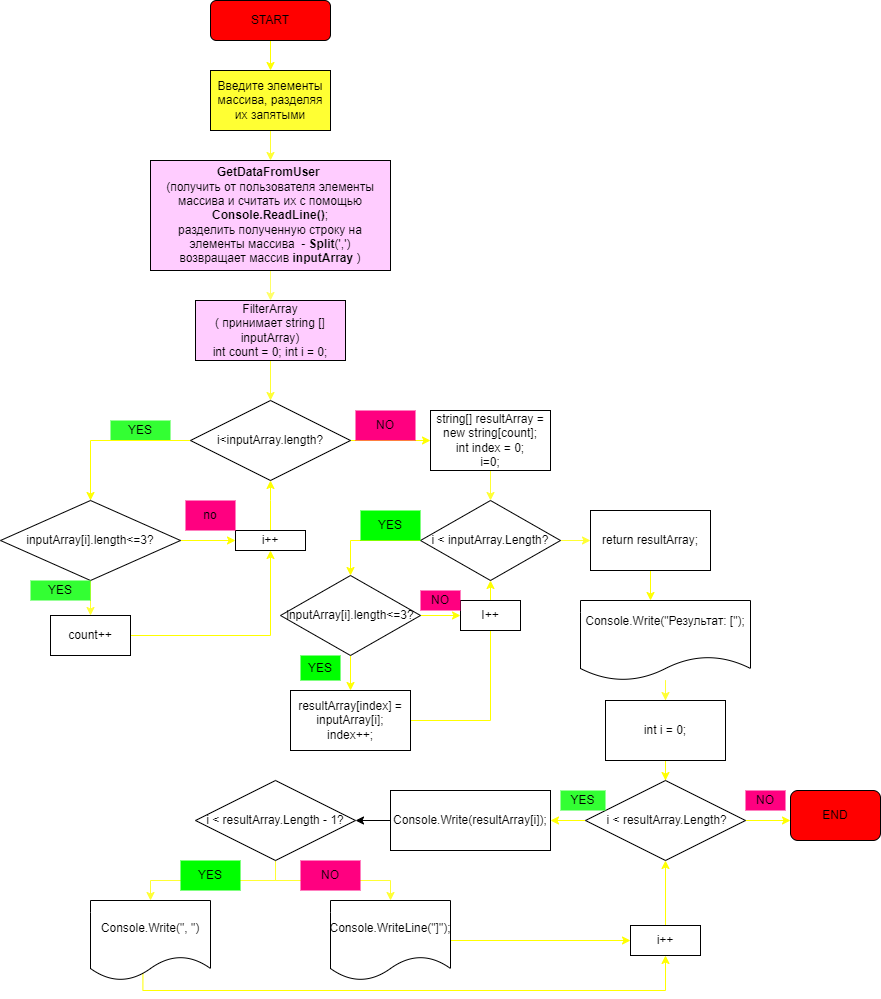

The diagram above was exported from draw.io. Its source (the exported page's mxGraphModel, read from the mxfile embedded in the PNG):
<mxGraphModel dx="1290" dy="541" grid="1" gridSize="10" guides="1" tooltips="1" connect="1" arrows="1" fold="1" page="1" pageScale="1" pageWidth="827" pageHeight="1169" math="0" shadow="0">
  <root>
    <mxCell id="0" />
    <mxCell id="1" parent="0" />
    <mxCell id="NFI2WLRb10zYraJTaw_m-2" style="edgeStyle=orthogonalEdgeStyle;rounded=0;orthogonalLoop=1;jettySize=auto;html=1;exitX=0.5;exitY=1;exitDx=0;exitDy=0;" edge="1" parent="1">
      <mxGeometry relative="1" as="geometry">
        <mxPoint x="407" y="90" as="sourcePoint" />
        <mxPoint x="407" y="90" as="targetPoint" />
      </mxGeometry>
    </mxCell>
    <mxCell id="NFI2WLRb10zYraJTaw_m-7" value="" style="edgeStyle=orthogonalEdgeStyle;rounded=0;orthogonalLoop=1;jettySize=auto;html=1;strokeColor=#FFFF00;" edge="1" parent="1" source="NFI2WLRb10zYraJTaw_m-4" target="NFI2WLRb10zYraJTaw_m-6">
      <mxGeometry relative="1" as="geometry" />
    </mxCell>
    <mxCell id="NFI2WLRb10zYraJTaw_m-4" value="&lt;font style=&quot;vertical-align: inherit;&quot;&gt;&lt;font style=&quot;vertical-align: inherit;&quot;&gt;START&lt;/font&gt;&lt;/font&gt;" style="rounded=1;whiteSpace=wrap;html=1;fillColor=#FF0000;" vertex="1" parent="1">
      <mxGeometry x="340" y="30" width="120" height="40" as="geometry" />
    </mxCell>
    <mxCell id="NFI2WLRb10zYraJTaw_m-12" value="" style="edgeStyle=orthogonalEdgeStyle;rounded=0;orthogonalLoop=1;jettySize=auto;html=1;strokeColor=#FFFF33;" edge="1" parent="1" source="NFI2WLRb10zYraJTaw_m-6" target="NFI2WLRb10zYraJTaw_m-11">
      <mxGeometry relative="1" as="geometry" />
    </mxCell>
    <mxCell id="NFI2WLRb10zYraJTaw_m-6" value="&lt;font style=&quot;vertical-align: inherit;&quot;&gt;&lt;font style=&quot;vertical-align: inherit;&quot;&gt;&lt;font style=&quot;vertical-align: inherit;&quot;&gt;&lt;font style=&quot;vertical-align: inherit;&quot;&gt;Введите элементы массива, разделяя их запятыми&lt;/font&gt;&lt;/font&gt;&lt;/font&gt;&lt;/font&gt;" style="rounded=0;whiteSpace=wrap;html=1;fillColor=#FFFF33;" vertex="1" parent="1">
      <mxGeometry x="340" y="100" width="120" height="60" as="geometry" />
    </mxCell>
    <mxCell id="NFI2WLRb10zYraJTaw_m-14" value="" style="edgeStyle=orthogonalEdgeStyle;rounded=0;orthogonalLoop=1;jettySize=auto;html=1;strokeColor=#FFFF66;" edge="1" parent="1" source="NFI2WLRb10zYraJTaw_m-11" target="NFI2WLRb10zYraJTaw_m-13">
      <mxGeometry relative="1" as="geometry" />
    </mxCell>
    <mxCell id="NFI2WLRb10zYraJTaw_m-11" value="&lt;b&gt;GetDataFromUser&amp;nbsp;&lt;/b&gt;&lt;br&gt;(получить от пользователя элементы массива и считать их с помощью &lt;b&gt;Console.ReadLine()&lt;/b&gt;;&lt;br&gt;разделить полученную строку на элементы массива&amp;nbsp; - &lt;b&gt;Split&lt;/b&gt;(',')&lt;br&gt;возвращает массив &lt;b&gt;inputArray &lt;/b&gt;)" style="rounded=0;whiteSpace=wrap;html=1;fillColor=#FFCCFF;" vertex="1" parent="1">
      <mxGeometry x="280" y="190" width="240" height="110" as="geometry" />
    </mxCell>
    <mxCell id="NFI2WLRb10zYraJTaw_m-24" value="" style="edgeStyle=orthogonalEdgeStyle;rounded=0;orthogonalLoop=1;jettySize=auto;html=1;entryX=0.5;entryY=0;entryDx=0;entryDy=0;strokeColor=#FFFF33;" edge="1" parent="1" source="NFI2WLRb10zYraJTaw_m-13" target="NFI2WLRb10zYraJTaw_m-25">
      <mxGeometry relative="1" as="geometry">
        <mxPoint x="400" y="410" as="targetPoint" />
      </mxGeometry>
    </mxCell>
    <mxCell id="NFI2WLRb10zYraJTaw_m-13" value="FilterArray&lt;br&gt;( принимает string [] inputArray)&lt;br&gt;int count = 0; int i = 0;" style="rounded=0;whiteSpace=wrap;html=1;fillColor=#FFCCFF;" vertex="1" parent="1">
      <mxGeometry x="325" y="330" width="150" height="60" as="geometry" />
    </mxCell>
    <mxCell id="NFI2WLRb10zYraJTaw_m-18" value="YES" style="text;html=1;strokeColor=none;fillColor=#33FF33;align=center;verticalAlign=middle;whiteSpace=wrap;rounded=0;" vertex="1" parent="1">
      <mxGeometry x="240" y="450" width="60" height="20" as="geometry" />
    </mxCell>
    <mxCell id="NFI2WLRb10zYraJTaw_m-28" value="" style="edgeStyle=orthogonalEdgeStyle;rounded=0;orthogonalLoop=1;jettySize=auto;html=1;entryX=0.5;entryY=0;entryDx=0;entryDy=0;strokeColor=#FFFF00;" edge="1" parent="1" source="NFI2WLRb10zYraJTaw_m-25" target="NFI2WLRb10zYraJTaw_m-27">
      <mxGeometry relative="1" as="geometry">
        <Array as="points">
          <mxPoint x="220" y="470" />
        </Array>
      </mxGeometry>
    </mxCell>
    <mxCell id="NFI2WLRb10zYraJTaw_m-48" value="" style="edgeStyle=orthogonalEdgeStyle;rounded=0;orthogonalLoop=1;jettySize=auto;html=1;strokeColor=#FFFF00;" edge="1" parent="1" source="NFI2WLRb10zYraJTaw_m-25" target="NFI2WLRb10zYraJTaw_m-47">
      <mxGeometry relative="1" as="geometry" />
    </mxCell>
    <mxCell id="NFI2WLRb10zYraJTaw_m-25" value="i&amp;lt;inputArray.length?" style="rhombus;whiteSpace=wrap;html=1;" vertex="1" parent="1">
      <mxGeometry x="320" y="430" width="160" height="80" as="geometry" />
    </mxCell>
    <mxCell id="NFI2WLRb10zYraJTaw_m-36" value="" style="edgeStyle=orthogonalEdgeStyle;rounded=0;orthogonalLoop=1;jettySize=auto;html=1;strokeColor=#FFFF00;" edge="1" parent="1" source="NFI2WLRb10zYraJTaw_m-37" target="NFI2WLRb10zYraJTaw_m-25">
      <mxGeometry relative="1" as="geometry">
        <Array as="points">
          <mxPoint x="400" y="530" />
        </Array>
      </mxGeometry>
    </mxCell>
    <mxCell id="NFI2WLRb10zYraJTaw_m-40" value="" style="edgeStyle=orthogonalEdgeStyle;rounded=0;orthogonalLoop=1;jettySize=auto;html=1;strokeColor=#FFFF00;" edge="1" parent="1" source="NFI2WLRb10zYraJTaw_m-27" target="NFI2WLRb10zYraJTaw_m-37">
      <mxGeometry relative="1" as="geometry" />
    </mxCell>
    <mxCell id="NFI2WLRb10zYraJTaw_m-43" value="" style="edgeStyle=orthogonalEdgeStyle;rounded=0;orthogonalLoop=1;jettySize=auto;html=1;strokeColor=#FFFF33;" edge="1" parent="1" source="NFI2WLRb10zYraJTaw_m-27" target="NFI2WLRb10zYraJTaw_m-29">
      <mxGeometry relative="1" as="geometry" />
    </mxCell>
    <mxCell id="NFI2WLRb10zYraJTaw_m-27" value="inputArray[i].length&amp;lt;=3?" style="rhombus;whiteSpace=wrap;html=1;" vertex="1" parent="1">
      <mxGeometry x="130" y="530" width="180" height="80" as="geometry" />
    </mxCell>
    <mxCell id="NFI2WLRb10zYraJTaw_m-45" style="edgeStyle=orthogonalEdgeStyle;rounded=0;orthogonalLoop=1;jettySize=auto;html=1;entryX=0.5;entryY=1;entryDx=0;entryDy=0;strokeColor=#FFFF00;" edge="1" parent="1" source="NFI2WLRb10zYraJTaw_m-29" target="NFI2WLRb10zYraJTaw_m-37">
      <mxGeometry relative="1" as="geometry">
        <mxPoint x="400" y="550" as="targetPoint" />
      </mxGeometry>
    </mxCell>
    <mxCell id="NFI2WLRb10zYraJTaw_m-29" value="count++" style="rounded=0;whiteSpace=wrap;html=1;" vertex="1" parent="1">
      <mxGeometry x="180" y="645" width="80" height="40" as="geometry" />
    </mxCell>
    <mxCell id="NFI2WLRb10zYraJTaw_m-32" value="YES" style="text;html=1;strokeColor=none;fillColor=#33FF33;align=center;verticalAlign=middle;whiteSpace=wrap;rounded=0;" vertex="1" parent="1">
      <mxGeometry x="160" y="610" width="60" height="20" as="geometry" />
    </mxCell>
    <mxCell id="NFI2WLRb10zYraJTaw_m-37" value="i++" style="rounded=0;whiteSpace=wrap;html=1;" vertex="1" parent="1">
      <mxGeometry x="365" y="560" width="70" height="20" as="geometry" />
    </mxCell>
    <mxCell id="NFI2WLRb10zYraJTaw_m-46" value="no" style="text;html=1;strokeColor=none;fillColor=#FF0080;align=center;verticalAlign=middle;whiteSpace=wrap;rounded=0;" vertex="1" parent="1">
      <mxGeometry x="315" y="530" width="50" height="30" as="geometry" />
    </mxCell>
    <mxCell id="NFI2WLRb10zYraJTaw_m-54" value="" style="edgeStyle=orthogonalEdgeStyle;rounded=0;orthogonalLoop=1;jettySize=auto;html=1;strokeColor=#FFFF33;" edge="1" parent="1" source="NFI2WLRb10zYraJTaw_m-47" target="NFI2WLRb10zYraJTaw_m-51">
      <mxGeometry relative="1" as="geometry" />
    </mxCell>
    <mxCell id="NFI2WLRb10zYraJTaw_m-47" value="string[] resultArray = new string[count];&lt;br&gt;int index = 0;&lt;br&gt;i=0;" style="rounded=0;whiteSpace=wrap;html=1;" vertex="1" parent="1">
      <mxGeometry x="560" y="440" width="120" height="60" as="geometry" />
    </mxCell>
    <mxCell id="NFI2WLRb10zYraJTaw_m-50" value="NO" style="text;html=1;strokeColor=none;fillColor=#FF0080;align=center;verticalAlign=middle;whiteSpace=wrap;rounded=0;" vertex="1" parent="1">
      <mxGeometry x="485" y="440" width="60" height="30" as="geometry" />
    </mxCell>
    <mxCell id="NFI2WLRb10zYraJTaw_m-53" style="edgeStyle=orthogonalEdgeStyle;rounded=0;orthogonalLoop=1;jettySize=auto;html=1;entryX=0.5;entryY=0;entryDx=0;entryDy=0;strokeColor=#FFFF00;" edge="1" parent="1" source="NFI2WLRb10zYraJTaw_m-51" target="NFI2WLRb10zYraJTaw_m-52">
      <mxGeometry relative="1" as="geometry">
        <Array as="points">
          <mxPoint x="480" y="570" />
        </Array>
      </mxGeometry>
    </mxCell>
    <mxCell id="NFI2WLRb10zYraJTaw_m-65" value="" style="edgeStyle=orthogonalEdgeStyle;rounded=0;orthogonalLoop=1;jettySize=auto;html=1;strokeColor=#FFFF33;" edge="1" parent="1" source="NFI2WLRb10zYraJTaw_m-51" target="NFI2WLRb10zYraJTaw_m-64">
      <mxGeometry relative="1" as="geometry" />
    </mxCell>
    <mxCell id="NFI2WLRb10zYraJTaw_m-51" value="i &amp;lt; inputArray.Length?" style="rhombus;whiteSpace=wrap;html=1;" vertex="1" parent="1">
      <mxGeometry x="550" y="530" width="140" height="80" as="geometry" />
    </mxCell>
    <mxCell id="NFI2WLRb10zYraJTaw_m-57" value="" style="edgeStyle=orthogonalEdgeStyle;rounded=0;orthogonalLoop=1;jettySize=auto;html=1;strokeColor=#FFFF00;" edge="1" parent="1" source="NFI2WLRb10zYraJTaw_m-52" target="NFI2WLRb10zYraJTaw_m-56">
      <mxGeometry relative="1" as="geometry" />
    </mxCell>
    <mxCell id="NFI2WLRb10zYraJTaw_m-60" value="" style="edgeStyle=orthogonalEdgeStyle;rounded=0;orthogonalLoop=1;jettySize=auto;html=1;strokeColor=#FFFF00;" edge="1" parent="1" source="NFI2WLRb10zYraJTaw_m-52" target="NFI2WLRb10zYraJTaw_m-59">
      <mxGeometry relative="1" as="geometry" />
    </mxCell>
    <mxCell id="NFI2WLRb10zYraJTaw_m-52" value="inputArray[i].length&amp;lt;=3?" style="rhombus;whiteSpace=wrap;html=1;" vertex="1" parent="1">
      <mxGeometry x="410" y="605" width="140" height="80" as="geometry" />
    </mxCell>
    <mxCell id="NFI2WLRb10zYraJTaw_m-55" value="YES" style="text;html=1;strokeColor=none;fillColor=#00FF00;align=center;verticalAlign=middle;whiteSpace=wrap;rounded=0;" vertex="1" parent="1">
      <mxGeometry x="490" y="540" width="60" height="30" as="geometry" />
    </mxCell>
    <mxCell id="NFI2WLRb10zYraJTaw_m-58" style="edgeStyle=orthogonalEdgeStyle;rounded=0;orthogonalLoop=1;jettySize=auto;html=1;entryX=0.5;entryY=1;entryDx=0;entryDy=0;strokeColor=#FFFF00;" edge="1" parent="1" source="NFI2WLRb10zYraJTaw_m-56" target="NFI2WLRb10zYraJTaw_m-51">
      <mxGeometry relative="1" as="geometry">
        <Array as="points">
          <mxPoint x="620" y="750" />
        </Array>
      </mxGeometry>
    </mxCell>
    <mxCell id="NFI2WLRb10zYraJTaw_m-56" value="resultArray[index] = inputArray[i];&lt;br/&gt;        index++;" style="rounded=0;whiteSpace=wrap;html=1;" vertex="1" parent="1">
      <mxGeometry x="420" y="720" width="120" height="60" as="geometry" />
    </mxCell>
    <mxCell id="NFI2WLRb10zYraJTaw_m-59" value="I++" style="rounded=0;whiteSpace=wrap;html=1;" vertex="1" parent="1">
      <mxGeometry x="590" y="630" width="60" height="30" as="geometry" />
    </mxCell>
    <mxCell id="NFI2WLRb10zYraJTaw_m-62" value="YES" style="text;html=1;strokeColor=none;fillColor=#00FF00;align=center;verticalAlign=middle;whiteSpace=wrap;rounded=0;" vertex="1" parent="1">
      <mxGeometry x="430" y="685" width="40" height="25" as="geometry" />
    </mxCell>
    <mxCell id="NFI2WLRb10zYraJTaw_m-63" value="NO" style="text;html=1;strokeColor=none;fillColor=#FF0080;align=center;verticalAlign=middle;whiteSpace=wrap;rounded=0;" vertex="1" parent="1">
      <mxGeometry x="550" y="620" width="40" height="20" as="geometry" />
    </mxCell>
    <mxCell id="NFI2WLRb10zYraJTaw_m-68" value="" style="edgeStyle=orthogonalEdgeStyle;rounded=0;orthogonalLoop=1;jettySize=auto;html=1;strokeColor=#FFFF00;" edge="1" parent="1" source="NFI2WLRb10zYraJTaw_m-64" target="NFI2WLRb10zYraJTaw_m-67">
      <mxGeometry relative="1" as="geometry">
        <Array as="points">
          <mxPoint x="800" y="640" />
          <mxPoint x="800" y="640" />
        </Array>
      </mxGeometry>
    </mxCell>
    <mxCell id="NFI2WLRb10zYraJTaw_m-64" value="return resultArray;" style="rounded=0;whiteSpace=wrap;html=1;" vertex="1" parent="1">
      <mxGeometry x="720" y="540" width="120" height="60" as="geometry" />
    </mxCell>
    <mxCell id="NFI2WLRb10zYraJTaw_m-70" value="" style="edgeStyle=orthogonalEdgeStyle;rounded=0;orthogonalLoop=1;jettySize=auto;html=1;strokeColor=#FFFF33;" edge="1" parent="1" source="NFI2WLRb10zYraJTaw_m-67" target="NFI2WLRb10zYraJTaw_m-69">
      <mxGeometry relative="1" as="geometry" />
    </mxCell>
    <mxCell id="NFI2WLRb10zYraJTaw_m-67" value="Console.Write(&quot;Результат: [&quot;);&lt;br&gt;&amp;nbsp;" style="shape=document;whiteSpace=wrap;html=1;boundedLbl=1;" vertex="1" parent="1">
      <mxGeometry x="710" y="630" width="170" height="80" as="geometry" />
    </mxCell>
    <mxCell id="NFI2WLRb10zYraJTaw_m-72" value="" style="edgeStyle=orthogonalEdgeStyle;rounded=0;orthogonalLoop=1;jettySize=auto;html=1;strokeColor=#FFFF00;" edge="1" parent="1" source="NFI2WLRb10zYraJTaw_m-69" target="NFI2WLRb10zYraJTaw_m-71">
      <mxGeometry relative="1" as="geometry" />
    </mxCell>
    <mxCell id="NFI2WLRb10zYraJTaw_m-69" value="int i = 0;" style="whiteSpace=wrap;html=1;" vertex="1" parent="1">
      <mxGeometry x="735" y="730" width="120" height="60" as="geometry" />
    </mxCell>
    <mxCell id="NFI2WLRb10zYraJTaw_m-74" value="" style="edgeStyle=orthogonalEdgeStyle;rounded=0;orthogonalLoop=1;jettySize=auto;html=1;entryX=1;entryY=0.5;entryDx=0;entryDy=0;strokeColor=#FFFF00;" edge="1" parent="1" source="NFI2WLRb10zYraJTaw_m-71" target="NFI2WLRb10zYraJTaw_m-81">
      <mxGeometry relative="1" as="geometry">
        <mxPoint x="660" y="980" as="targetPoint" />
      </mxGeometry>
    </mxCell>
    <mxCell id="NFI2WLRb10zYraJTaw_m-98" value="" style="edgeStyle=orthogonalEdgeStyle;rounded=0;orthogonalLoop=1;jettySize=auto;html=1;strokeColor=#FFFF00;" edge="1" parent="1" source="NFI2WLRb10zYraJTaw_m-71">
      <mxGeometry relative="1" as="geometry">
        <mxPoint x="920" y="850" as="targetPoint" />
      </mxGeometry>
    </mxCell>
    <mxCell id="NFI2WLRb10zYraJTaw_m-71" value="&amp;nbsp;i &amp;lt; resultArray.Length?" style="rhombus;whiteSpace=wrap;html=1;" vertex="1" parent="1">
      <mxGeometry x="715" y="810" width="160" height="80" as="geometry" />
    </mxCell>
    <mxCell id="NFI2WLRb10zYraJTaw_m-75" value="YES" style="text;html=1;strokeColor=none;fillColor=#33FF33;align=center;verticalAlign=middle;whiteSpace=wrap;rounded=0;" vertex="1" parent="1">
      <mxGeometry x="690" y="820" width="45" height="20" as="geometry" />
    </mxCell>
    <mxCell id="NFI2WLRb10zYraJTaw_m-80" value="" style="edgeStyle=orthogonalEdgeStyle;rounded=0;orthogonalLoop=1;jettySize=auto;html=1;strokeColor=#FFFF00;" edge="1" parent="1" source="NFI2WLRb10zYraJTaw_m-78" target="NFI2WLRb10zYraJTaw_m-71">
      <mxGeometry relative="1" as="geometry" />
    </mxCell>
    <mxCell id="NFI2WLRb10zYraJTaw_m-78" value="i++" style="rounded=0;whiteSpace=wrap;html=1;" vertex="1" parent="1">
      <mxGeometry x="760" y="955" width="70" height="30" as="geometry" />
    </mxCell>
    <mxCell id="NFI2WLRb10zYraJTaw_m-91" style="edgeStyle=orthogonalEdgeStyle;rounded=0;orthogonalLoop=1;jettySize=auto;html=1;entryX=0.5;entryY=0;entryDx=0;entryDy=0;strokeColor=#FFFF33;" edge="1" parent="1" source="NFI2WLRb10zYraJTaw_m-79" target="NFI2WLRb10zYraJTaw_m-85">
      <mxGeometry relative="1" as="geometry">
        <mxPoint x="280" y="910" as="targetPoint" />
      </mxGeometry>
    </mxCell>
    <mxCell id="NFI2WLRb10zYraJTaw_m-92" style="edgeStyle=orthogonalEdgeStyle;rounded=0;orthogonalLoop=1;jettySize=auto;html=1;strokeColor=#FFFF33;" edge="1" parent="1" source="NFI2WLRb10zYraJTaw_m-79" target="NFI2WLRb10zYraJTaw_m-90">
      <mxGeometry relative="1" as="geometry">
        <mxPoint x="405" y="920" as="targetPoint" />
      </mxGeometry>
    </mxCell>
    <mxCell id="NFI2WLRb10zYraJTaw_m-79" value="i &amp;lt; resultArray.Length - 1?&lt;br style=&quot;border-color: var(--border-color);&quot;&gt;" style="rhombus;whiteSpace=wrap;html=1;" vertex="1" parent="1">
      <mxGeometry x="325" y="810" width="160" height="80" as="geometry" />
    </mxCell>
    <mxCell id="NFI2WLRb10zYraJTaw_m-82" value="" style="edgeStyle=orthogonalEdgeStyle;rounded=0;orthogonalLoop=1;jettySize=auto;html=1;" edge="1" parent="1" source="NFI2WLRb10zYraJTaw_m-81" target="NFI2WLRb10zYraJTaw_m-79">
      <mxGeometry relative="1" as="geometry" />
    </mxCell>
    <mxCell id="NFI2WLRb10zYraJTaw_m-81" value="Console.Write(resultArray[i]);" style="rounded=0;whiteSpace=wrap;html=1;" vertex="1" parent="1">
      <mxGeometry x="520" y="820" width="160" height="60" as="geometry" />
    </mxCell>
    <mxCell id="NFI2WLRb10zYraJTaw_m-84" value="YES" style="text;html=1;strokeColor=none;fillColor=#00FF00;align=center;verticalAlign=middle;whiteSpace=wrap;rounded=0;" vertex="1" parent="1">
      <mxGeometry x="310" y="890" width="60" height="30" as="geometry" />
    </mxCell>
    <mxCell id="NFI2WLRb10zYraJTaw_m-96" style="edgeStyle=orthogonalEdgeStyle;rounded=0;orthogonalLoop=1;jettySize=auto;html=1;entryX=0.5;entryY=1;entryDx=0;entryDy=0;exitX=0.437;exitY=0.897;exitDx=0;exitDy=0;exitPerimeter=0;strokeColor=#FFFF00;" edge="1" parent="1" source="NFI2WLRb10zYraJTaw_m-85" target="NFI2WLRb10zYraJTaw_m-78">
      <mxGeometry relative="1" as="geometry">
        <Array as="points">
          <mxPoint x="272" y="1020" />
          <mxPoint x="795" y="1020" />
        </Array>
      </mxGeometry>
    </mxCell>
    <mxCell id="NFI2WLRb10zYraJTaw_m-85" value="Console.Write(&quot;, &quot;)" style="shape=document;whiteSpace=wrap;html=1;boundedLbl=1;" vertex="1" parent="1">
      <mxGeometry x="220" y="930" width="120" height="80" as="geometry" />
    </mxCell>
    <mxCell id="NFI2WLRb10zYraJTaw_m-95" style="edgeStyle=orthogonalEdgeStyle;rounded=0;orthogonalLoop=1;jettySize=auto;html=1;entryX=0;entryY=0.5;entryDx=0;entryDy=0;strokeColor=#FFFF00;" edge="1" parent="1" source="NFI2WLRb10zYraJTaw_m-90" target="NFI2WLRb10zYraJTaw_m-78">
      <mxGeometry relative="1" as="geometry" />
    </mxCell>
    <mxCell id="NFI2WLRb10zYraJTaw_m-90" value="Console.WriteLine(&quot;]&quot;);" style="shape=document;whiteSpace=wrap;html=1;boundedLbl=1;" vertex="1" parent="1">
      <mxGeometry x="460" y="930" width="120" height="80" as="geometry" />
    </mxCell>
    <mxCell id="NFI2WLRb10zYraJTaw_m-93" value="NO" style="text;html=1;strokeColor=none;fillColor=#FF0080;align=center;verticalAlign=middle;whiteSpace=wrap;rounded=0;" vertex="1" parent="1">
      <mxGeometry x="430" y="890" width="60" height="30" as="geometry" />
    </mxCell>
    <mxCell id="NFI2WLRb10zYraJTaw_m-99" value="END" style="rounded=1;whiteSpace=wrap;html=1;fillColor=#FF0000;" vertex="1" parent="1">
      <mxGeometry x="920" y="820" width="90" height="50" as="geometry" />
    </mxCell>
    <mxCell id="NFI2WLRb10zYraJTaw_m-100" value="NO" style="text;html=1;strokeColor=none;fillColor=#FF0080;align=center;verticalAlign=middle;whiteSpace=wrap;rounded=0;" vertex="1" parent="1">
      <mxGeometry x="875" y="820" width="40" height="20" as="geometry" />
    </mxCell>
  </root>
</mxGraphModel>